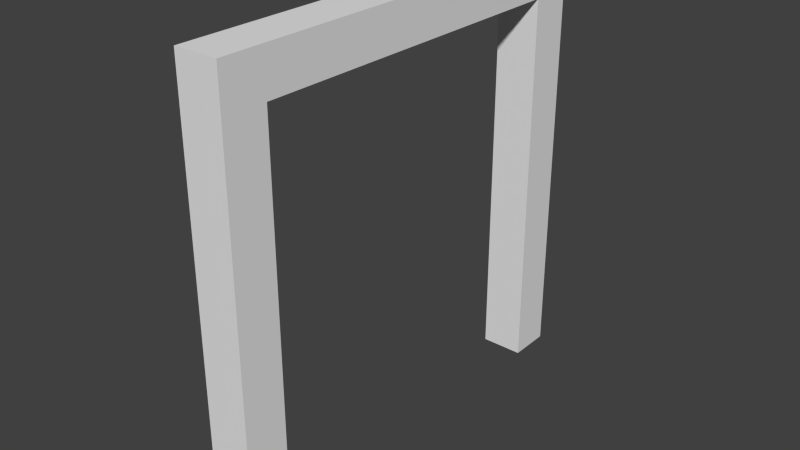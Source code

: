 # Source: design1.blend  (saved by Blender 2.71.0; exported with 4.5.12 LTS)
import bpy
from mathutils import Matrix  # noqa: F401  (used for matrix-valued properties, if any)

bpy.ops.wm.read_factory_settings(use_empty=True)
scene = bpy.context.scene
scene.name = 'Scene'

# ---- collections
col_collection_1 = bpy.data.collections.new('Collection 1'); scene.collection.children.link(col_collection_1)

# ---- materials (node trees are filled in below, after node groups)
mat_material = bpy.data.materials.new('Material')
mat_material.alpha_threshold = 0.0
mat_material.use_transparent_shadow = False
mat_material.roughness = 0.5
mat_material.line_color = (0.0, 0.0, 0.0, 1.0)

# ---- material node trees

# ---- world
world_world = bpy.data.worlds.new('World'); scene.world = world_world
world_world.color = (0.05088, 0.05088, 0.05088)
world_world.use_sun_shadow = False
world_world.sun_shadow_jitter_overblur = 0.0
world_world.cycles.sampling_method = 'MANUAL'
world_world.cycles.sample_map_resolution = 256

# ---- meshes
me_cube = bpy.data.meshes.new('Cube')
me_cube.from_pydata([(1.0, 5.0, 9.0), (1.0, 0.0, 9.0), (-1.192e-07, 0.0, 9.0), (3.576e-07, 5.0, 9.0), (1.0, 5.0, 10.0), (1.0, 0.0, 10.0), (-3.576e-07, 0.0, 10.0), (5.96e-08, 5.0, 10.0), (1.0, 4.0, 9.0), (2.384e-07, 4.0, 9.0), (1.0, 4.0, 10.0), (0.0, 4.0, 10.0), (1.0, 5.0, 0.0), (3.576e-07, 5.0, 0.0), (1.0, 4.0, 0.0), (2.384e-07, 4.0, 0.0)], [], [(8, 1, 2, 9), (10, 11, 6, 5), (8, 10, 5, 1), (9, 11, 7, 3), (4, 0, 3, 7), (8, 9, 15, 14), (4, 7, 11, 10), (0, 4, 10, 8), (2, 6, 11, 9), (12, 14, 15, 13), (0, 8, 14, 12), (9, 3, 13, 15), (3, 0, 12, 13)])
me_cube.materials.append(mat_material)
me_cube.use_remesh_preserve_volume = False
me_cube.use_remesh_preserve_attributes = False
me_cube.use_mirror_vertex_groups = False
me_cube.update()

# ---- objects
ob_cube = bpy.data.objects.new('Cube', me_cube)

# ---- transforms, parenting, visibility, modifiers, constraints
ob_cube.location = (0.0, 0.0, 0.0)
ob_cube.lock_rotations_4d = False
ob_cube.empty_display_type = 'ARROWS'
ob_cube.lineart.crease_threshold = 0.0
_m = ob_cube.modifiers.new('Mirror', 'MIRROR')
_m.use_axis = (False, True, False)
_m.use_clip = True

# ---- collection membership
col_collection_1.objects.link(ob_cube)

# ---- scene / render settings (as saved in the file)
scene.frame_start = 1; scene.frame_end = 250; scene.frame_set(1)
scene.render.engine = 'BLENDER_EEVEE_NEXT'
scene.render.resolution_percentage = 50
scene.render.dither_intensity = 0.0
scene.cycles.use_denoising = False
scene.cycles.samples = 10
scene.cycles.sampling_pattern = 'TABULATED_SOBOL'
scene.cycles.light_sampling_threshold = 0.0
scene.cycles.use_adaptive_sampling = False
scene.cycles.use_light_tree = False
scene.cycles.blur_glossy = 0.0
scene.cycles.volume_bounces = 1
scene.cycles.pixel_filter_type = 'GAUSSIAN'
scene.cycles.sample_clamp_indirect = 0.0
scene.view_settings.view_transform = 'Standard'
bpy.context.view_layer.update()

# ---- added for rendering (the .blend has no active camera and no usable light): camera, sun
cam_auto = bpy.data.cameras.new('AutoCamera')
cam_auto.lens = 50.0
cam_auto.sensor_width = 36.0
cam_auto.clip_end = 1000.0
ob_auto_camera = bpy.data.objects.new('AutoCamera', cam_auto)
scene.collection.objects.link(ob_auto_camera)
ob_auto_camera.location = (13.6173, -15.7408, 15.4939)
ob_auto_camera.rotation_euler = (1.09748, -7.21219e-08, 0.694738)
scene.camera = ob_auto_camera
light_auto_sun = bpy.data.lights.new('AutoSun', 'SUN')
light_auto_sun.energy = 3.0
light_auto_sun.angle = 0.0523599
ob_auto_sun = bpy.data.objects.new('AutoSun', light_auto_sun)
scene.collection.objects.link(ob_auto_sun)
ob_auto_sun.rotation_euler = (0.872665, 0.174533, 0.523599)
bpy.context.view_layer.update()
